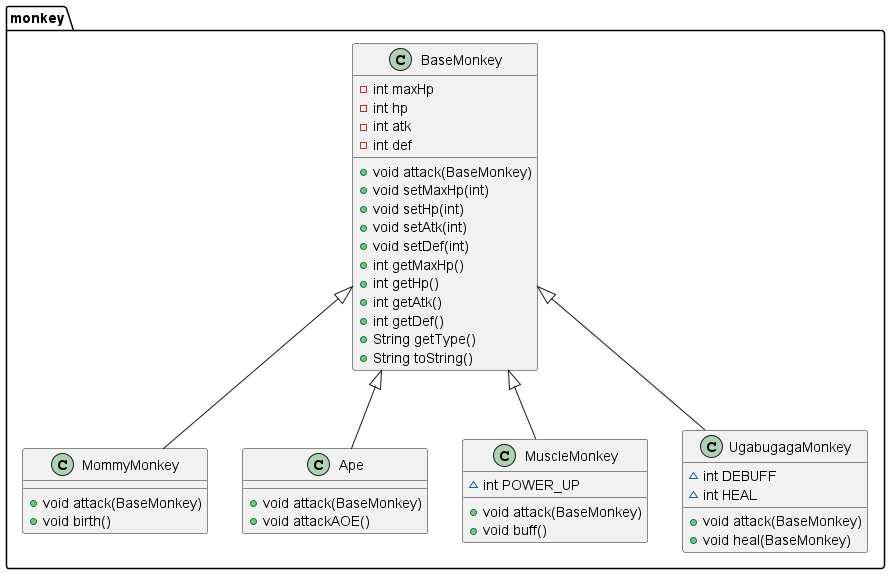

The diagram above was rendered by PlantUML. Its source (embedded in the PNG):
@startuml
class monkey.MommyMonkey {
+ void attack(BaseMonkey)
+ void birth()
}
class monkey.Ape {
+ void attack(BaseMonkey)
+ void attackAOE()
}
class monkey.BaseMonkey {
- int maxHp
- int hp
- int atk
- int def
+ void attack(BaseMonkey)
+ void setMaxHp(int)
+ void setHp(int)
+ void setAtk(int)
+ void setDef(int)
+ int getMaxHp()
+ int getHp()
+ int getAtk()
+ int getDef()
+ String getType()
+ String toString()
}
class monkey.MuscleMonkey {
~ int POWER_UP
+ void attack(BaseMonkey)
+ void buff()
}
class monkey.UgabugagaMonkey {
~ int DEBUFF
~ int HEAL
+ void attack(BaseMonkey)
+ void heal(BaseMonkey)
}


monkey.BaseMonkey <|-- monkey.MommyMonkey
monkey.BaseMonkey <|-- monkey.Ape
monkey.BaseMonkey <|-- monkey.MuscleMonkey
monkey.BaseMonkey <|-- monkey.UgabugagaMonkey
@enduml